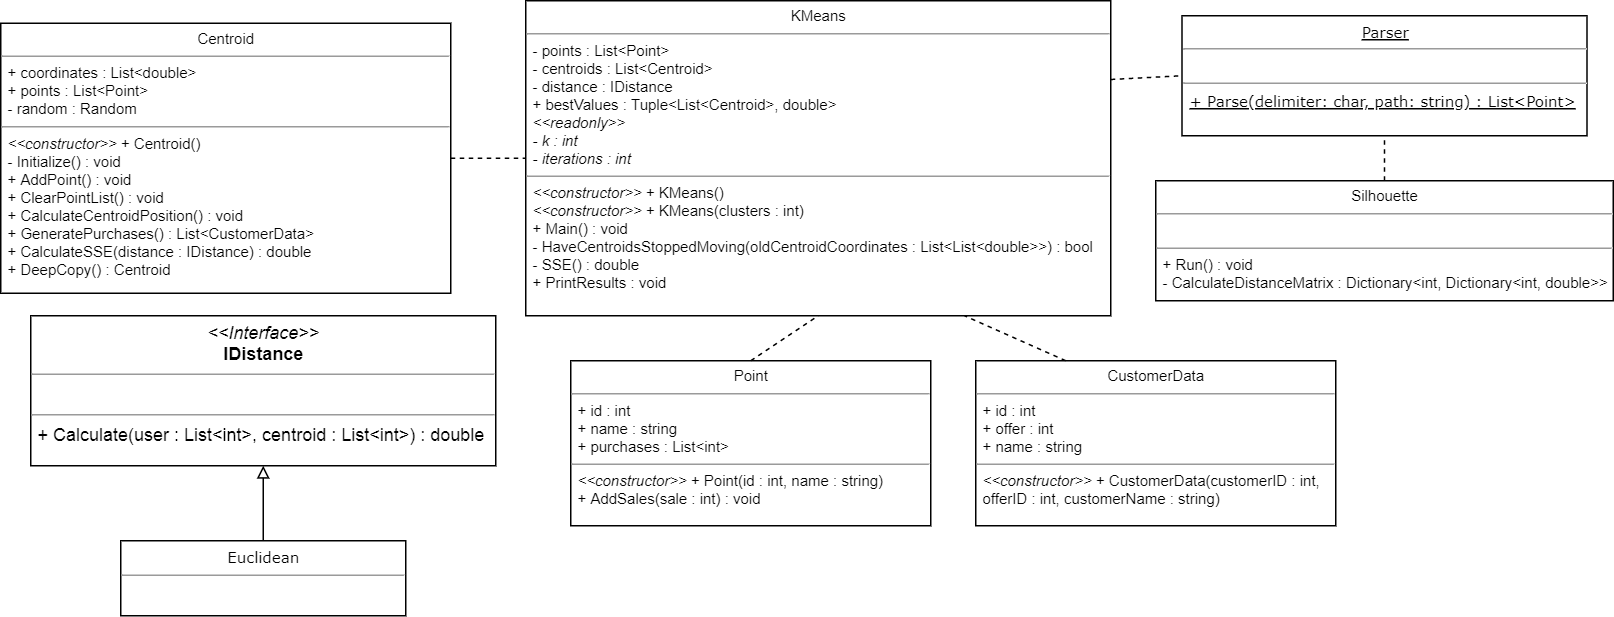

The diagram above was exported from draw.io. Its source (the exported page's mxGraphModel, read from the mxfile embedded in the PNG):
<mxGraphModel dx="1888" dy="608" grid="1" gridSize="10" guides="1" tooltips="1" connect="1" arrows="1" fold="1" page="1" pageScale="1" pageWidth="850" pageHeight="1100" background="#ffffff" math="0" shadow="0">
  <root>
    <mxCell id="0" />
    <mxCell id="1" parent="0" />
    <mxCell id="5d2195bd80daf111-19" value="&lt;p style=&quot;margin: 0px ; margin-top: 4px ; text-align: center&quot;&gt;&lt;i&gt;&amp;lt;&amp;lt;Interface&amp;gt;&amp;gt;&lt;/i&gt;&lt;br&gt;&lt;b&gt;IDistance&lt;/b&gt;&lt;/p&gt;&lt;hr size=&quot;1&quot;&gt;&lt;p style=&quot;margin: 0px ; margin-left: 4px&quot;&gt;&lt;br&gt;&lt;/p&gt;&lt;hr size=&quot;1&quot;&gt;&lt;p style=&quot;margin: 0px ; margin-left: 4px&quot;&gt;+ Calculate(user : List&amp;lt;int&amp;gt;, centroid : List&amp;lt;int&amp;gt;) : double&lt;/p&gt;" style="verticalAlign=top;align=left;overflow=fill;fontSize=12;fontFamily=Helvetica;html=1;rounded=0;shadow=0;comic=0;labelBackgroundColor=none;strokeColor=#000000;strokeWidth=1;fillColor=#ffffff;" parent="1" vertex="1">
      <mxGeometry x="-60" y="220" width="310" height="100" as="geometry" />
    </mxCell>
    <mxCell id="dLHSBrFY4xX910f4kqlq-9" value="" style="endArrow=block;html=1;exitX=0.5;exitY=0;exitDx=0;exitDy=0;entryX=0.5;entryY=1;entryDx=0;entryDy=0;endFill=0;strokeWidth=1;" parent="1" target="5d2195bd80daf111-19" edge="1" source="dLHSBrFY4xX910f4kqlq-13">
      <mxGeometry width="50" height="50" relative="1" as="geometry">
        <mxPoint x="80" y="388" as="sourcePoint" />
        <mxPoint x="521.25" y="350" as="targetPoint" />
      </mxGeometry>
    </mxCell>
    <mxCell id="dLHSBrFY4xX910f4kqlq-10" value="&lt;p style=&quot;margin: 4px 0px 0px ; text-align: center ; font-size: 10px&quot;&gt;&lt;font&gt;KMeans&lt;/font&gt;&lt;/p&gt;&lt;hr size=&quot;1&quot; style=&quot;font-size: 10px&quot;&gt;&lt;p style=&quot;margin: 0px 0px 0px 4px ; font-size: 10px&quot;&gt;&lt;font style=&quot;font-size: 10px&quot;&gt;- points : List&amp;lt;Point&amp;gt;&lt;/font&gt;&lt;/p&gt;&lt;p style=&quot;margin: 0px 0px 0px 4px ; font-size: 10px&quot;&gt;&lt;font style=&quot;font-size: 10px&quot;&gt;- centroids : List&amp;lt;Centroid&amp;gt;&lt;/font&gt;&lt;/p&gt;&lt;p style=&quot;margin: 0px 0px 0px 4px ; font-size: 10px&quot;&gt;&lt;font style=&quot;font-size: 10px&quot;&gt;- distance : IDistance&lt;/font&gt;&lt;/p&gt;&lt;p style=&quot;margin: 0px 0px 0px 4px ; font-size: 10px&quot;&gt;&lt;font style=&quot;font-size: 10px&quot;&gt;+ bestValues : Tuple&amp;lt;List&amp;lt;Centroid&amp;gt;, double&amp;gt;&lt;/font&gt;&lt;/p&gt;&lt;p style=&quot;margin: 0px 0px 0px 4px ; font-size: 10px&quot;&gt;&lt;font style=&quot;font-size: 10px&quot;&gt;&lt;i&gt;&amp;lt;&amp;lt;readonly&amp;gt;&amp;gt;&lt;/i&gt;&lt;/font&gt;&lt;/p&gt;&lt;p style=&quot;margin: 0px 0px 0px 4px ; font-size: 10px&quot;&gt;&lt;font style=&quot;font-size: 10px&quot;&gt;&lt;i&gt;- k : int&lt;/i&gt;&lt;/font&gt;&lt;/p&gt;&lt;p style=&quot;margin: 0px 0px 0px 4px ; font-size: 10px&quot;&gt;&lt;font style=&quot;font-size: 10px&quot;&gt;&lt;i&gt;- iterations : int&lt;/i&gt;&lt;/font&gt;&lt;/p&gt;&lt;hr size=&quot;1&quot; style=&quot;font-size: 10px&quot;&gt;&lt;p style=&quot;margin: 0px 0px 0px 4px ; font-size: 10px&quot;&gt;&lt;font style=&quot;font-size: 10px&quot;&gt;&lt;i&gt;&amp;lt;&amp;lt;constructor&amp;gt;&amp;gt; &lt;/i&gt;+ KMeans()&lt;/font&gt;&lt;/p&gt;&lt;p style=&quot;margin: 0px 0px 0px 4px ; font-size: 10px&quot;&gt;&lt;font style=&quot;font-size: 10px&quot;&gt;&lt;i&gt;&amp;lt;&amp;lt;constructor&amp;gt;&amp;gt;&amp;nbsp;&lt;/i&gt;+ KMeans(clusters : int)&lt;br&gt;&lt;/font&gt;&lt;/p&gt;&lt;p style=&quot;margin: 0px 0px 0px 4px ; font-size: 10px&quot;&gt;&lt;font style=&quot;font-size: 10px&quot;&gt;+ Main() : void&lt;/font&gt;&lt;/p&gt;&lt;p style=&quot;margin: 0px 0px 0px 4px ; font-size: 10px&quot;&gt;&lt;font style=&quot;font-size: 10px&quot;&gt;- HaveCentroidsStoppedMoving(oldCentroidCoordinates : List&amp;lt;List&amp;lt;double&amp;gt;&amp;gt;) : bool&lt;/font&gt;&lt;/p&gt;&lt;p style=&quot;margin: 0px 0px 0px 4px ; font-size: 10px&quot;&gt;&lt;font style=&quot;font-size: 10px&quot;&gt;- SSE() : double&lt;/font&gt;&lt;/p&gt;&lt;p style=&quot;margin: 0px 0px 0px 4px ; font-size: 10px&quot;&gt;+ PrintResults : void&lt;/p&gt;&lt;p style=&quot;margin: 0px 0px 0px 4px ; font-size: 10px&quot;&gt;&lt;font style=&quot;font-size: 10px&quot;&gt;&lt;br&gt;&lt;/font&gt;&lt;/p&gt;" style="verticalAlign=top;align=left;overflow=fill;fontSize=12;fontFamily=Helvetica;html=1;rounded=0;shadow=0;comic=0;labelBackgroundColor=none;strokeColor=#000000;strokeWidth=1;fillColor=#ffffff;" parent="1" vertex="1">
      <mxGeometry x="270" y="10" width="390" height="210" as="geometry" />
    </mxCell>
    <mxCell id="dLHSBrFY4xX910f4kqlq-13" value="&lt;p style=&quot;margin: 4px 0px 0px ; text-align: center ; font-size: 10px&quot;&gt;&lt;font face=&quot;Verdana&quot;&gt;Euclidean&lt;/font&gt;&lt;/p&gt;&lt;hr size=&quot;1&quot; style=&quot;font-size: 10px&quot;&gt;&lt;p style=&quot;margin: 0px 0px 0px 4px ; font-size: 10px&quot;&gt;&lt;br&gt;&lt;/p&gt;&lt;p style=&quot;margin: 0px 0px 0px 4px ; font-size: 10px&quot;&gt;&lt;br&gt;&lt;/p&gt;" style="verticalAlign=top;align=left;overflow=fill;fontSize=12;fontFamily=Helvetica;html=1;rounded=0;shadow=0;comic=0;labelBackgroundColor=none;strokeColor=#000000;strokeWidth=1;fillColor=#ffffff;" parent="1" vertex="1">
      <mxGeometry y="370" width="190" height="50" as="geometry" />
    </mxCell>
    <mxCell id="dLHSBrFY4xX910f4kqlq-14" value="&lt;p style=&quot;margin: 4px 0px 0px ; text-align: center ; font-size: 10px&quot;&gt;&lt;u&gt;&lt;span&gt;Parser&lt;/span&gt;&lt;br&gt;&lt;/u&gt;&lt;/p&gt;&lt;hr size=&quot;1&quot; style=&quot;font-size: 10px&quot;&gt;&lt;p style=&quot;margin: 0px 0px 0px 4px ; font-size: 10px&quot;&gt;&lt;br&gt;&lt;/p&gt;&lt;hr size=&quot;1&quot; style=&quot;font-size: 10px&quot;&gt;&lt;p style=&quot;margin: 0px 0px 0px 4px ; font-size: 10px&quot;&gt;&lt;font style=&quot;font-size: 10px&quot;&gt;&lt;u&gt;+ Parse(delimiter: char, path: string) : List&amp;lt;Point&amp;gt;&lt;/u&gt;&lt;/font&gt;&lt;/p&gt;" style="verticalAlign=top;align=left;overflow=fill;fontSize=12;fontFamily=Verdana;html=1;rounded=0;shadow=0;comic=0;labelBackgroundColor=none;strokeColor=#000000;strokeWidth=1;fillColor=#ffffff;" parent="1" vertex="1">
      <mxGeometry x="707.5" y="20" width="270" height="80" as="geometry" />
    </mxCell>
    <mxCell id="GJbtVS0xrpcsdL9u2WY6-1" value="&lt;p style=&quot;margin: 4px 0px 0px ; text-align: center ; font-size: 10px&quot;&gt;&lt;font&gt;Point&lt;/font&gt;&lt;/p&gt;&lt;hr size=&quot;1&quot; style=&quot;font-size: 10px&quot;&gt;&lt;p style=&quot;margin: 0px 0px 0px 4px ; font-size: 10px&quot;&gt;&lt;font&gt;+ id : int&lt;/font&gt;&lt;/p&gt;&lt;p style=&quot;margin: 0px 0px 0px 4px ; font-size: 10px&quot;&gt;&lt;font&gt;+ name : string&lt;/font&gt;&lt;/p&gt;&lt;p style=&quot;margin: 0px 0px 0px 4px ; font-size: 10px&quot;&gt;&lt;font&gt;+ purchases : List&amp;lt;int&amp;gt;&lt;br&gt;&lt;/font&gt;&lt;/p&gt;&lt;hr size=&quot;1&quot; style=&quot;font-size: 10px&quot;&gt;&lt;p style=&quot;margin: 0px 0px 0px 4px ; font-size: 10px&quot;&gt;&lt;i&gt;&amp;lt;&amp;lt;constructor&amp;gt;&amp;gt; &lt;/i&gt;+ Point(id : int, name : string)&lt;/p&gt;&lt;p style=&quot;margin: 0px 0px 0px 4px ; font-size: 10px&quot;&gt;+ AddSales(sale : int) : void&lt;/p&gt;" style="verticalAlign=top;align=left;overflow=fill;fontSize=12;fontFamily=Helvetica;html=1;rounded=0;shadow=0;comic=0;labelBackgroundColor=none;strokeColor=#000000;strokeWidth=1;fillColor=#ffffff;" parent="1" vertex="1">
      <mxGeometry x="300" y="250" width="240" height="110" as="geometry" />
    </mxCell>
    <mxCell id="QyT37CZB7cKxYaj0Kwv4-2" value="&lt;p style=&quot;margin: 4px 0px 0px ; text-align: center ; font-size: 10px&quot;&gt;CustomerData&lt;/p&gt;&lt;hr size=&quot;1&quot; style=&quot;font-size: 10px&quot;&gt;&lt;p style=&quot;margin: 0px 0px 0px 4px ; font-size: 10px&quot;&gt;&lt;font&gt;+ id : int&lt;/font&gt;&lt;/p&gt;&lt;p style=&quot;margin: 0px 0px 0px 4px ; font-size: 10px&quot;&gt;&lt;font&gt;+ offer : int&lt;/font&gt;&lt;/p&gt;&lt;p style=&quot;margin: 0px 0px 0px 4px ; font-size: 10px&quot;&gt;&lt;font&gt;+ name : string&lt;/font&gt;&lt;/p&gt;&lt;hr size=&quot;1&quot; style=&quot;font-size: 10px&quot;&gt;&lt;p style=&quot;margin: 0px 0px 0px 4px ; font-size: 10px&quot;&gt;&lt;i&gt;&amp;lt;&amp;lt;constructor&amp;gt;&amp;gt; &lt;/i&gt;+ CustomerData(customerID : int,&lt;/p&gt;&lt;p style=&quot;margin: 0px 0px 0px 4px ; font-size: 10px&quot;&gt;offerID : int, customerName : string)&lt;/p&gt;" style="verticalAlign=top;align=left;overflow=fill;fontSize=12;fontFamily=Helvetica;html=1;rounded=0;shadow=0;comic=0;labelBackgroundColor=none;strokeColor=#000000;strokeWidth=1;fillColor=#ffffff;" vertex="1" parent="1">
      <mxGeometry x="570" y="250" width="240" height="110" as="geometry" />
    </mxCell>
    <mxCell id="QyT37CZB7cKxYaj0Kwv4-3" value="&lt;p style=&quot;margin: 4px 0px 0px ; text-align: center ; font-size: 10px&quot;&gt;Centroid&lt;/p&gt;&lt;hr size=&quot;1&quot; style=&quot;font-size: 10px&quot;&gt;&lt;p style=&quot;margin: 0px 0px 0px 4px ; font-size: 10px&quot;&gt;&lt;font&gt;+ coordinates : List&amp;lt;double&amp;gt;&lt;/font&gt;&lt;/p&gt;&lt;p style=&quot;margin: 0px 0px 0px 4px ; font-size: 10px&quot;&gt;&lt;font&gt;+ points : List&amp;lt;Point&amp;gt;&lt;/font&gt;&lt;/p&gt;&lt;p style=&quot;margin: 0px 0px 0px 4px ; font-size: 10px&quot;&gt;&lt;font&gt;- random : Random&lt;br&gt;&lt;/font&gt;&lt;/p&gt;&lt;hr size=&quot;1&quot; style=&quot;font-size: 10px&quot;&gt;&lt;p style=&quot;margin: 0px 0px 0px 4px ; font-size: 10px&quot;&gt;&lt;i&gt;&amp;lt;&amp;lt;constructor&amp;gt;&amp;gt;&lt;/i&gt; + Centroid()&lt;/p&gt;&lt;p style=&quot;margin: 0px 0px 0px 4px ; font-size: 10px&quot;&gt;&lt;span&gt;- Initialize() : void&lt;/span&gt;&lt;/p&gt;&lt;p style=&quot;margin: 0px 0px 0px 4px ; font-size: 10px&quot;&gt;&lt;span&gt;+ AddPoint() : void&lt;/span&gt;&lt;br&gt;&lt;/p&gt;&lt;p style=&quot;margin: 0px 0px 0px 4px ; font-size: 10px&quot;&gt;&lt;span&gt;+ ClearPointList() : void&lt;/span&gt;&lt;/p&gt;&lt;p style=&quot;margin: 0px 0px 0px 4px ; font-size: 10px&quot;&gt;&lt;span&gt;+ CalculateCentroidPosition() : void&lt;/span&gt;&lt;/p&gt;&lt;p style=&quot;margin: 0px 0px 0px 4px ; font-size: 10px&quot;&gt;&lt;span&gt;+ GeneratePurchases() : List&amp;lt;CustomerData&amp;gt;&lt;/span&gt;&lt;/p&gt;&lt;p style=&quot;margin: 0px 0px 0px 4px ; font-size: 10px&quot;&gt;&lt;span&gt;+ CalculateSSE(distance : IDistance) : double&lt;/span&gt;&lt;/p&gt;&lt;p style=&quot;margin: 0px 0px 0px 4px ; font-size: 10px&quot;&gt;&lt;span&gt;+ DeepCopy() : Centroid&lt;/span&gt;&lt;/p&gt;" style="verticalAlign=top;align=left;overflow=fill;fontSize=12;fontFamily=Helvetica;html=1;rounded=0;shadow=0;comic=0;labelBackgroundColor=none;strokeColor=#000000;strokeWidth=1;fillColor=#ffffff;" vertex="1" parent="1">
      <mxGeometry x="-80" y="25" width="300" height="180" as="geometry" />
    </mxCell>
    <mxCell id="QyT37CZB7cKxYaj0Kwv4-4" value="&lt;p style=&quot;margin: 4px 0px 0px ; text-align: center ; font-size: 10px&quot;&gt;Silhouette&lt;/p&gt;&lt;hr size=&quot;1&quot; style=&quot;font-size: 10px&quot;&gt;&lt;p style=&quot;margin: 0px 0px 0px 4px ; font-size: 10px&quot;&gt;&lt;font&gt;&lt;br&gt;&lt;/font&gt;&lt;/p&gt;&lt;hr size=&quot;1&quot; style=&quot;font-size: 10px&quot;&gt;&lt;p style=&quot;margin: 0px 0px 0px 4px ; font-size: 10px&quot;&gt;+ Run() : void&lt;/p&gt;&lt;p style=&quot;margin: 0px 0px 0px 4px ; font-size: 10px&quot;&gt;- CalculateDistanceMatrix : Dictionary&amp;lt;int, Dictionary&amp;lt;int, double&amp;gt;&amp;gt;&lt;/p&gt;" style="verticalAlign=top;align=left;overflow=fill;fontSize=12;fontFamily=Helvetica;html=1;rounded=0;shadow=0;comic=0;labelBackgroundColor=none;strokeColor=#000000;strokeWidth=1;fillColor=#ffffff;" vertex="1" parent="1">
      <mxGeometry x="690" y="130" width="305" height="80" as="geometry" />
    </mxCell>
    <mxCell id="QyT37CZB7cKxYaj0Kwv4-5" value="" style="endArrow=none;dashed=1;html=1;exitX=0.5;exitY=0;exitDx=0;exitDy=0;entryX=0.5;entryY=1;entryDx=0;entryDy=0;" edge="1" parent="1" source="GJbtVS0xrpcsdL9u2WY6-1" target="dLHSBrFY4xX910f4kqlq-10">
      <mxGeometry width="50" height="50" relative="1" as="geometry">
        <mxPoint x="80" y="860" as="sourcePoint" />
        <mxPoint x="360" y="390" as="targetPoint" />
      </mxGeometry>
    </mxCell>
    <mxCell id="QyT37CZB7cKxYaj0Kwv4-6" value="" style="endArrow=none;dashed=1;html=1;exitX=0.25;exitY=0;exitDx=0;exitDy=0;entryX=0.75;entryY=1;entryDx=0;entryDy=0;" edge="1" parent="1" source="QyT37CZB7cKxYaj0Kwv4-2" target="dLHSBrFY4xX910f4kqlq-10">
      <mxGeometry width="50" height="50" relative="1" as="geometry">
        <mxPoint x="410" y="260" as="sourcePoint" />
        <mxPoint x="377.5" y="230" as="targetPoint" />
      </mxGeometry>
    </mxCell>
    <mxCell id="QyT37CZB7cKxYaj0Kwv4-7" value="" style="endArrow=none;dashed=1;html=1;entryX=0;entryY=0.5;entryDx=0;entryDy=0;exitX=1;exitY=0.25;exitDx=0;exitDy=0;" edge="1" parent="1" source="dLHSBrFY4xX910f4kqlq-10" target="dLHSBrFY4xX910f4kqlq-14">
      <mxGeometry width="50" height="50" relative="1" as="geometry">
        <mxPoint x="50" y="860" as="sourcePoint" />
        <mxPoint x="100" y="810" as="targetPoint" />
      </mxGeometry>
    </mxCell>
    <mxCell id="QyT37CZB7cKxYaj0Kwv4-8" value="" style="endArrow=none;dashed=1;html=1;entryX=0.5;entryY=1;entryDx=0;entryDy=0;exitX=0.5;exitY=0;exitDx=0;exitDy=0;" edge="1" parent="1" source="QyT37CZB7cKxYaj0Kwv4-4" target="dLHSBrFY4xX910f4kqlq-14">
      <mxGeometry width="50" height="50" relative="1" as="geometry">
        <mxPoint x="655" y="82.5" as="sourcePoint" />
        <mxPoint x="700" y="70" as="targetPoint" />
      </mxGeometry>
    </mxCell>
    <mxCell id="QyT37CZB7cKxYaj0Kwv4-10" value="" style="endArrow=none;dashed=1;html=1;entryX=0;entryY=0.5;entryDx=0;entryDy=0;exitX=1;exitY=0.5;exitDx=0;exitDy=0;" edge="1" parent="1" source="QyT37CZB7cKxYaj0Kwv4-3" target="dLHSBrFY4xX910f4kqlq-10">
      <mxGeometry width="50" height="50" relative="1" as="geometry">
        <mxPoint x="230" y="100" as="sourcePoint" />
        <mxPoint x="275" y="87.5" as="targetPoint" />
      </mxGeometry>
    </mxCell>
  </root>
</mxGraphModel>